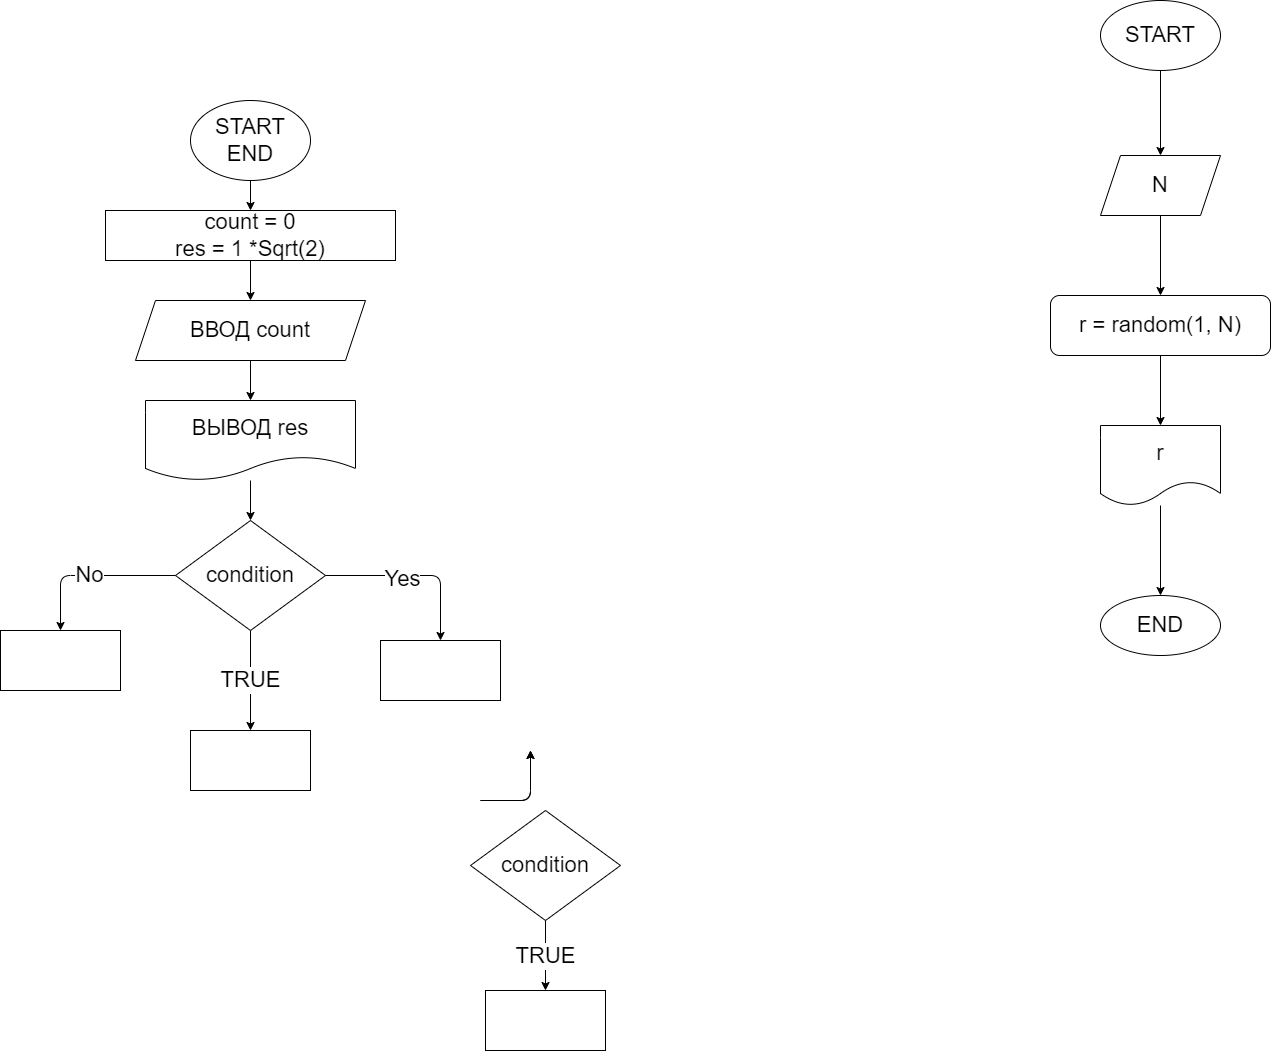

The diagram above was exported from draw.io. Its source (the exported page's mxGraphModel, read from the mxfile embedded in the PNG):
<mxGraphModel dx="604" dy="1496" grid="1" gridSize="10" guides="1" tooltips="1" connect="1" arrows="1" fold="1" page="1" pageScale="1" pageWidth="827" pageHeight="1169" math="0" shadow="0">
  <root>
    <mxCell id="0" />
    <mxCell id="1" parent="0" />
    <mxCell id="2" value="START&lt;br&gt;END" style="ellipse;whiteSpace=wrap;html=1;fontSize=22;" vertex="1" parent="1">
      <mxGeometry x="230" y="20" width="120" height="80" as="geometry" />
    </mxCell>
    <mxCell id="7" value="" style="edgeStyle=none;html=1;fontSize=22;" edge="1" parent="1" source="3" target="6">
      <mxGeometry relative="1" as="geometry" />
    </mxCell>
    <mxCell id="3" value="count = 0&lt;br&gt;res = 1 *Sqrt(2)" style="rounded=0;whiteSpace=wrap;html=1;fontSize=22;" vertex="1" parent="1">
      <mxGeometry x="145" y="130" width="290" height="50" as="geometry" />
    </mxCell>
    <mxCell id="5" value="" style="endArrow=classic;html=1;fontSize=22;exitX=0.5;exitY=1;exitDx=0;exitDy=0;entryX=0.5;entryY=0;entryDx=0;entryDy=0;" edge="1" parent="1" source="2" target="3">
      <mxGeometry width="50" height="50" relative="1" as="geometry">
        <mxPoint x="260" y="250" as="sourcePoint" />
        <mxPoint x="310" y="200" as="targetPoint" />
      </mxGeometry>
    </mxCell>
    <mxCell id="9" value="" style="edgeStyle=none;html=1;fontSize=22;" edge="1" parent="1" source="6" target="8">
      <mxGeometry relative="1" as="geometry" />
    </mxCell>
    <mxCell id="6" value="ВВОД count" style="shape=parallelogram;perimeter=parallelogramPerimeter;whiteSpace=wrap;html=1;fixedSize=1;fontSize=22;" vertex="1" parent="1">
      <mxGeometry x="175" y="220" width="230" height="60" as="geometry" />
    </mxCell>
    <mxCell id="11" value="" style="edgeStyle=none;html=1;fontSize=22;" edge="1" parent="1" source="8" target="10">
      <mxGeometry relative="1" as="geometry" />
    </mxCell>
    <mxCell id="8" value="ВЫВОД res" style="shape=document;whiteSpace=wrap;html=1;boundedLbl=1;fontSize=22;" vertex="1" parent="1">
      <mxGeometry x="185" y="320" width="210" height="80" as="geometry" />
    </mxCell>
    <mxCell id="22" value="TRUE" style="edgeStyle=none;html=1;fontSize=22;" edge="1" parent="1" source="10" target="21">
      <mxGeometry relative="1" as="geometry" />
    </mxCell>
    <mxCell id="10" value="condition" style="rhombus;whiteSpace=wrap;html=1;fontSize=22;" vertex="1" parent="1">
      <mxGeometry x="215" y="440" width="150" height="110" as="geometry" />
    </mxCell>
    <mxCell id="12" value="" style="rounded=0;whiteSpace=wrap;html=1;fontSize=22;" vertex="1" parent="1">
      <mxGeometry x="420" y="560" width="120" height="60" as="geometry" />
    </mxCell>
    <mxCell id="14" value="" style="rounded=0;whiteSpace=wrap;html=1;fontSize=22;" vertex="1" parent="1">
      <mxGeometry x="40" y="550" width="120" height="60" as="geometry" />
    </mxCell>
    <mxCell id="18" value="" style="edgeStyle=segmentEdgeStyle;endArrow=classic;html=1;fontSize=22;entryX=0.5;entryY=0;entryDx=0;entryDy=0;exitX=1;exitY=0.5;exitDx=0;exitDy=0;" edge="1" parent="1" source="10" target="12">
      <mxGeometry width="50" height="50" relative="1" as="geometry">
        <mxPoint x="370" y="520" as="sourcePoint" />
        <mxPoint x="420" y="470" as="targetPoint" />
      </mxGeometry>
    </mxCell>
    <mxCell id="19" value="Yes" style="edgeLabel;html=1;align=center;verticalAlign=middle;resizable=0;points=[];fontSize=22;" vertex="1" connectable="0" parent="18">
      <mxGeometry x="-0.1481" y="-3" relative="1" as="geometry">
        <mxPoint as="offset" />
      </mxGeometry>
    </mxCell>
    <mxCell id="20" value="No" style="edgeStyle=segmentEdgeStyle;endArrow=classic;html=1;fontSize=22;exitX=0;exitY=0.5;exitDx=0;exitDy=0;entryX=0.5;entryY=0;entryDx=0;entryDy=0;" edge="1" parent="1" source="10" target="14">
      <mxGeometry width="50" height="50" relative="1" as="geometry">
        <mxPoint x="350" y="550" as="sourcePoint" />
        <mxPoint x="400" y="500" as="targetPoint" />
      </mxGeometry>
    </mxCell>
    <mxCell id="21" value="" style="rounded=0;whiteSpace=wrap;html=1;fontSize=22;" vertex="1" parent="1">
      <mxGeometry x="230" y="650" width="120" height="60" as="geometry" />
    </mxCell>
    <mxCell id="25" value="TRUE" style="edgeStyle=none;html=1;fontSize=22;" edge="1" parent="1" source="23" target="24">
      <mxGeometry relative="1" as="geometry" />
    </mxCell>
    <mxCell id="23" value="condition" style="rhombus;whiteSpace=wrap;html=1;fontSize=22;" vertex="1" parent="1">
      <mxGeometry x="510" y="730" width="150" height="110" as="geometry" />
    </mxCell>
    <mxCell id="24" value="" style="rounded=0;whiteSpace=wrap;html=1;fontSize=22;" vertex="1" parent="1">
      <mxGeometry x="525" y="910" width="120" height="60" as="geometry" />
    </mxCell>
    <mxCell id="26" value="" style="edgeStyle=segmentEdgeStyle;endArrow=classic;html=1;fontSize=22;" edge="1" parent="1">
      <mxGeometry width="50" height="50" relative="1" as="geometry">
        <mxPoint x="520" y="720" as="sourcePoint" />
        <mxPoint x="570" y="670" as="targetPoint" />
      </mxGeometry>
    </mxCell>
    <mxCell id="27" value="" style="edgeStyle=segmentEdgeStyle;endArrow=classic;html=1;fontSize=22;" edge="1" parent="1">
      <mxGeometry width="50" height="50" relative="1" as="geometry">
        <mxPoint x="520" y="720" as="sourcePoint" />
        <mxPoint x="570" y="670" as="targetPoint" />
      </mxGeometry>
    </mxCell>
    <mxCell id="31" value="" style="edgeStyle=none;html=1;fontSize=22;" edge="1" parent="1" source="28" target="30">
      <mxGeometry relative="1" as="geometry" />
    </mxCell>
    <mxCell id="28" value="START" style="ellipse;whiteSpace=wrap;html=1;fontSize=22;" vertex="1" parent="1">
      <mxGeometry x="1140" y="-80" width="120" height="70" as="geometry" />
    </mxCell>
    <mxCell id="33" value="" style="edgeStyle=none;html=1;fontSize=22;" edge="1" parent="1" source="30" target="32">
      <mxGeometry relative="1" as="geometry" />
    </mxCell>
    <mxCell id="30" value="N" style="shape=parallelogram;perimeter=parallelogramPerimeter;whiteSpace=wrap;html=1;fixedSize=1;fontSize=22;" vertex="1" parent="1">
      <mxGeometry x="1140" y="75" width="120" height="60" as="geometry" />
    </mxCell>
    <mxCell id="35" value="" style="edgeStyle=none;html=1;fontSize=22;" edge="1" parent="1" source="32" target="34">
      <mxGeometry relative="1" as="geometry" />
    </mxCell>
    <mxCell id="32" value="r = random(1, N)" style="rounded=1;whiteSpace=wrap;html=1;fontSize=22;" vertex="1" parent="1">
      <mxGeometry x="1090" y="215" width="220" height="60" as="geometry" />
    </mxCell>
    <mxCell id="37" value="" style="edgeStyle=none;html=1;fontSize=22;" edge="1" parent="1" source="34" target="36">
      <mxGeometry relative="1" as="geometry" />
    </mxCell>
    <mxCell id="34" value="r" style="shape=document;whiteSpace=wrap;html=1;boundedLbl=1;fontSize=22;rounded=1;" vertex="1" parent="1">
      <mxGeometry x="1140" y="345" width="120" height="80" as="geometry" />
    </mxCell>
    <mxCell id="36" value="END" style="ellipse;whiteSpace=wrap;html=1;fontSize=22;rounded=1;" vertex="1" parent="1">
      <mxGeometry x="1140" y="515" width="120" height="60" as="geometry" />
    </mxCell>
  </root>
</mxGraphModel>